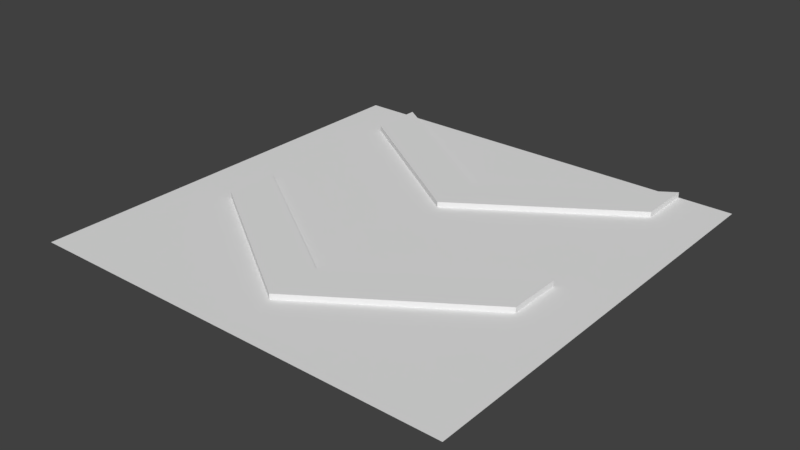 # Source: floor.blend  (saved by Blender 2.79.0; exported with 4.5.12 LTS)
import bpy
from mathutils import Matrix  # noqa: F401  (used for matrix-valued properties, if any)

bpy.ops.wm.read_factory_settings(use_empty=True)
scene = bpy.context.scene
scene.name = 'Scene'

# ---- collections
col_collection_1 = bpy.data.collections.new('Collection 1'); scene.collection.children.link(col_collection_1)

# ---- world
world_world = bpy.data.worlds.new('World'); scene.world = world_world
world_world.color = (0.05088, 0.05088, 0.05088)
world_world.use_sun_shadow = False
world_world.sun_shadow_jitter_overblur = 0.0
world_world.cycles.sampling_method = 'MANUAL'

# ---- meshes
me_plane = bpy.data.meshes.new('Plane')
me_plane.from_pydata([(-1.0, -1.0, 0.0), (1.0, -1.0, 0.0), (-1.0, 1.0, 0.0), (1.0, 1.0, 0.0), (0.0, 0.5, 0.0), (0.0, -0.5, 0.0), (-0.75, 1.0, 0.0), (-0.75, 0.0, 0.0), (0.75, 1.0, 0.0), (0.0, 0.25, 0.0), (0.0, -0.75, 0.0), (0.75, 0.0, 0.0), (-0.75, 0.75, 0.0), (-0.75, -0.25, 0.0), (0.75, -0.25, 0.0), (0.75, 0.75, 0.0), (0.0, -1.0, 0.0), (0.0, 0.25, 0.025), (0.0, 0.5, 0.025), (0.0, -0.75, 0.025), (0.0, -0.5, 0.025), (0.75, -0.25, 0.025), (-0.75, 0.75, 0.025), (-0.75, 1.0, 0.025), (-0.75, -0.25, 0.025), (-0.75, 0.0, 0.025), (0.75, 0.0, 0.025), (0.75, 0.75, 0.025), (0.75, 1.0, 0.025)], [], [(6, 2, 12), (5, 20, 26), (4, 6, 23), (11, 15, 9), (7, 5, 9), (9, 5, 11), (6, 12, 22, 23), (14, 11, 26, 21), (5, 7, 25), (4, 18, 28), (7, 13, 24, 25), (10, 19, 24), (7, 9, 12), (12, 2, 7), (0, 13, 7), (7, 2, 0), (8, 15, 3), (15, 11, 3), (14, 1, 11), (11, 1, 3), (13, 0, 10), (16, 10, 0), (16, 1, 10), (10, 1, 14), (8, 6, 4), (20, 19, 21), (18, 22, 17), (20, 21, 26), (18, 17, 27), (27, 28, 18), (20, 24, 19), (24, 20, 25), (22, 18, 23), (15, 8, 28, 27), (9, 15, 27), (9, 17, 22), (10, 14, 21), (11, 5, 26), (20, 5, 25), (8, 4, 28), (18, 4, 23), (17, 9, 27), (12, 9, 22), (13, 10, 24), (19, 10, 21)])
me_plane.use_remesh_preserve_volume = False
me_plane.use_remesh_preserve_attributes = False
me_plane.use_mirror_vertex_groups = False
me_plane.update()

# ---- objects
ob_plane = bpy.data.objects.new('Plane', me_plane)

# ---- transforms, parenting, visibility, modifiers, constraints
ob_plane.location = (0.0, 0.0, 0.0)
ob_plane.scale = (2.0, 2.0, 2.0)
ob_plane.lineart.crease_threshold = 0.0

# ---- collection membership
col_collection_1.objects.link(ob_plane)

# ---- scene / render settings (as saved in the file)
scene.frame_start = 1; scene.frame_end = 250; scene.frame_set(1)
scene.render.engine = 'BLENDER_EEVEE_NEXT'
scene.render.resolution_percentage = 50
scene.render.dither_intensity = 0.0
scene.cycles.use_denoising = False
scene.cycles.samples = 128
scene.cycles.sampling_pattern = 'TABULATED_SOBOL'
scene.cycles.use_adaptive_sampling = False
scene.cycles.use_light_tree = False
scene.cycles.blur_glossy = 0.0
scene.cycles.sample_clamp_indirect = 0.0
scene.view_settings.view_transform = 'Standard'
bpy.context.view_layer.update()

# ---- added for rendering (the .blend has no active camera and no usable light): camera, sun
cam_auto = bpy.data.cameras.new('AutoCamera')
cam_auto.lens = 50.0
cam_auto.sensor_width = 36.0
cam_auto.clip_end = 1000.0
ob_auto_camera = bpy.data.objects.new('AutoCamera', cam_auto)
scene.collection.objects.link(ob_auto_camera)
ob_auto_camera.location = (5.23407, -6.28088, 4.21225)
ob_auto_camera.rotation_euler = (1.09748, -7.21219e-08, 0.694738)
scene.camera = ob_auto_camera
light_auto_sun = bpy.data.lights.new('AutoSun', 'SUN')
light_auto_sun.energy = 3.0
light_auto_sun.angle = 0.0523599
ob_auto_sun = bpy.data.objects.new('AutoSun', light_auto_sun)
scene.collection.objects.link(ob_auto_sun)
ob_auto_sun.rotation_euler = (0.872665, 0.174533, 0.523599)
bpy.context.view_layer.update()
